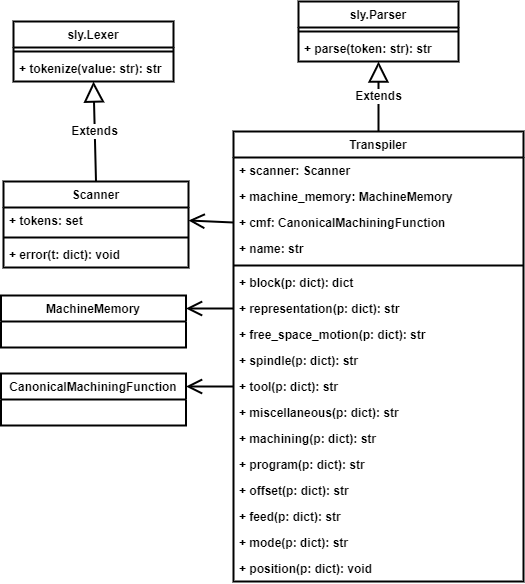

The diagram above was exported from draw.io. Its source (the exported page's mxGraphModel, read from the mxfile embedded in the PNG):
<mxGraphModel dx="868" dy="553" grid="1" gridSize="10" guides="1" tooltips="1" connect="1" arrows="1" fold="1" page="1" pageScale="1" pageWidth="1169" pageHeight="827" math="0" shadow="0">
  <root>
    <mxCell id="2LmyuefOOOJF1lOAYkHP-0" />
    <mxCell id="2LmyuefOOOJF1lOAYkHP-1" parent="2LmyuefOOOJF1lOAYkHP-0" />
    <mxCell id="LNIRT6ieVytKOtfifSMC-0" value="MachineMemory" style="swimlane;fontStyle=1;childLayout=stackLayout;horizontal=1;startSize=26;fillColor=#FFFFFF;horizontalStack=0;resizeParent=1;resizeParentMax=0;resizeLast=0;collapsible=1;marginBottom=0;strokeWidth=2;fontSize=12;" parent="2LmyuefOOOJF1lOAYkHP-1" vertex="1">
      <mxGeometry x="27.5" y="304" width="185" height="52" as="geometry" />
    </mxCell>
    <mxCell id="LNIRT6ieVytKOtfifSMC-1" value="sly.Lexer" style="swimlane;fontStyle=1;align=center;verticalAlign=top;childLayout=stackLayout;horizontal=1;startSize=26;horizontalStack=0;resizeParent=1;resizeParentMax=0;resizeLast=0;collapsible=1;marginBottom=0;strokeWidth=2;fontSize=12;" parent="2LmyuefOOOJF1lOAYkHP-1" vertex="1">
      <mxGeometry x="40" y="30" width="160" height="60" as="geometry" />
    </mxCell>
    <mxCell id="LNIRT6ieVytKOtfifSMC-2" value="" style="line;strokeWidth=2;fillColor=none;align=left;verticalAlign=middle;spacingTop=-1;spacingLeft=3;spacingRight=3;rotatable=0;labelPosition=right;points=[];portConstraint=eastwest;fontSize=12;fontStyle=1" parent="LNIRT6ieVytKOtfifSMC-1" vertex="1">
      <mxGeometry y="26" width="160" height="8" as="geometry" />
    </mxCell>
    <mxCell id="LNIRT6ieVytKOtfifSMC-3" value="+ tokenize(value: str): str" style="text;strokeColor=none;fillColor=none;align=left;verticalAlign=top;spacingLeft=4;spacingRight=4;overflow=hidden;rotatable=0;points=[[0,0.5],[1,0.5]];portConstraint=eastwest;strokeWidth=2;fontSize=12;fontStyle=1" parent="LNIRT6ieVytKOtfifSMC-1" vertex="1">
      <mxGeometry y="34" width="160" height="26" as="geometry" />
    </mxCell>
    <mxCell id="LNIRT6ieVytKOtfifSMC-4" value="Scanner" style="swimlane;fontStyle=1;align=center;verticalAlign=top;childLayout=stackLayout;horizontal=1;startSize=26;horizontalStack=0;resizeParent=1;resizeParentMax=0;resizeLast=0;collapsible=1;marginBottom=0;strokeWidth=2;fontSize=12;" parent="2LmyuefOOOJF1lOAYkHP-1" vertex="1">
      <mxGeometry x="30" y="190" width="185" height="86" as="geometry" />
    </mxCell>
    <mxCell id="LNIRT6ieVytKOtfifSMC-5" value="+ tokens: set" style="text;strokeColor=none;fillColor=none;align=left;verticalAlign=top;spacingLeft=4;spacingRight=4;overflow=hidden;rotatable=0;points=[[0,0.5],[1,0.5]];portConstraint=eastwest;strokeWidth=2;fontSize=12;fontStyle=1" parent="LNIRT6ieVytKOtfifSMC-4" vertex="1">
      <mxGeometry y="26" width="185" height="26" as="geometry" />
    </mxCell>
    <mxCell id="LNIRT6ieVytKOtfifSMC-6" value="" style="line;strokeWidth=2;fillColor=none;align=left;verticalAlign=middle;spacingTop=-1;spacingLeft=3;spacingRight=3;rotatable=0;labelPosition=right;points=[];portConstraint=eastwest;fontSize=12;fontStyle=1" parent="LNIRT6ieVytKOtfifSMC-4" vertex="1">
      <mxGeometry y="52" width="185" height="8" as="geometry" />
    </mxCell>
    <mxCell id="LNIRT6ieVytKOtfifSMC-7" value="+ error(t: dict): void" style="text;strokeColor=none;fillColor=none;align=left;verticalAlign=top;spacingLeft=4;spacingRight=4;overflow=hidden;rotatable=0;points=[[0,0.5],[1,0.5]];portConstraint=eastwest;strokeWidth=2;fontSize=12;fontStyle=1" parent="LNIRT6ieVytKOtfifSMC-4" vertex="1">
      <mxGeometry y="60" width="185" height="26" as="geometry" />
    </mxCell>
    <mxCell id="LNIRT6ieVytKOtfifSMC-8" value="Extends" style="endArrow=block;endSize=16;endFill=0;html=1;rounded=0;exitX=0.5;exitY=0;exitDx=0;exitDy=0;entryX=0.5;entryY=1;entryDx=0;entryDy=0;strokeWidth=2;fontSize=12;fontStyle=1" parent="2LmyuefOOOJF1lOAYkHP-1" source="LNIRT6ieVytKOtfifSMC-4" target="LNIRT6ieVytKOtfifSMC-1" edge="1">
      <mxGeometry width="160" relative="1" as="geometry">
        <mxPoint x="390" y="510" as="sourcePoint" />
        <mxPoint x="140" y="90" as="targetPoint" />
      </mxGeometry>
    </mxCell>
    <mxCell id="LNIRT6ieVytKOtfifSMC-9" value="sly.Parser" style="swimlane;fontStyle=1;align=center;verticalAlign=top;childLayout=stackLayout;horizontal=1;startSize=26;horizontalStack=0;resizeParent=1;resizeParentMax=0;resizeLast=0;collapsible=1;marginBottom=0;strokeWidth=2;fontSize=12;" parent="2LmyuefOOOJF1lOAYkHP-1" vertex="1">
      <mxGeometry x="325" y="10" width="160" height="60" as="geometry" />
    </mxCell>
    <mxCell id="LNIRT6ieVytKOtfifSMC-10" value="" style="line;strokeWidth=2;fillColor=none;align=left;verticalAlign=middle;spacingTop=-1;spacingLeft=3;spacingRight=3;rotatable=0;labelPosition=right;points=[];portConstraint=eastwest;fontSize=12;fontStyle=1" parent="LNIRT6ieVytKOtfifSMC-9" vertex="1">
      <mxGeometry y="26" width="160" height="8" as="geometry" />
    </mxCell>
    <mxCell id="LNIRT6ieVytKOtfifSMC-11" value="+ parse(token: str): str" style="text;strokeColor=none;fillColor=none;align=left;verticalAlign=top;spacingLeft=4;spacingRight=4;overflow=hidden;rotatable=0;points=[[0,0.5],[1,0.5]];portConstraint=eastwest;strokeWidth=2;fontSize=12;fontStyle=1" parent="LNIRT6ieVytKOtfifSMC-9" vertex="1">
      <mxGeometry y="34" width="160" height="26" as="geometry" />
    </mxCell>
    <mxCell id="LNIRT6ieVytKOtfifSMC-12" value="Transpiler" style="swimlane;fontStyle=1;align=center;verticalAlign=top;childLayout=stackLayout;horizontal=1;startSize=26;horizontalStack=0;resizeParent=1;resizeParentMax=0;resizeLast=0;collapsible=1;marginBottom=0;strokeWidth=2;fontSize=12;" parent="2LmyuefOOOJF1lOAYkHP-1" vertex="1">
      <mxGeometry x="260" y="140" width="290" height="450" as="geometry" />
    </mxCell>
    <mxCell id="LNIRT6ieVytKOtfifSMC-13" value="+ scanner: Scanner" style="text;strokeColor=none;fillColor=none;align=left;verticalAlign=top;spacingLeft=4;spacingRight=4;overflow=hidden;rotatable=0;points=[[0,0.5],[1,0.5]];portConstraint=eastwest;strokeWidth=2;fontSize=12;fontStyle=1" parent="LNIRT6ieVytKOtfifSMC-12" vertex="1">
      <mxGeometry y="26" width="290" height="26" as="geometry" />
    </mxCell>
    <mxCell id="LNIRT6ieVytKOtfifSMC-14" value="+ machine_memory: MachineMemory" style="text;strokeColor=none;fillColor=none;align=left;verticalAlign=top;spacingLeft=4;spacingRight=4;overflow=hidden;rotatable=0;points=[[0,0.5],[1,0.5]];portConstraint=eastwest;strokeWidth=2;fontSize=12;fontStyle=1" parent="LNIRT6ieVytKOtfifSMC-12" vertex="1">
      <mxGeometry y="52" width="290" height="26" as="geometry" />
    </mxCell>
    <mxCell id="LNIRT6ieVytKOtfifSMC-16" value="+ cmf: CanonicalMachiningFunction" style="text;strokeColor=none;fillColor=none;align=left;verticalAlign=top;spacingLeft=4;spacingRight=4;overflow=hidden;rotatable=0;points=[[0,0.5],[1,0.5]];portConstraint=eastwest;strokeWidth=2;fontSize=12;fontStyle=1" parent="LNIRT6ieVytKOtfifSMC-12" vertex="1">
      <mxGeometry y="78" width="290" height="26" as="geometry" />
    </mxCell>
    <mxCell id="LNIRT6ieVytKOtfifSMC-17" value="+ name: str" style="text;strokeColor=none;fillColor=none;align=left;verticalAlign=top;spacingLeft=4;spacingRight=4;overflow=hidden;rotatable=0;points=[[0,0.5],[1,0.5]];portConstraint=eastwest;strokeWidth=2;fontSize=12;fontStyle=1" parent="LNIRT6ieVytKOtfifSMC-12" vertex="1">
      <mxGeometry y="104" width="290" height="26" as="geometry" />
    </mxCell>
    <mxCell id="LNIRT6ieVytKOtfifSMC-18" value="" style="line;strokeWidth=2;fillColor=none;align=left;verticalAlign=middle;spacingTop=-1;spacingLeft=3;spacingRight=3;rotatable=0;labelPosition=right;points=[];portConstraint=eastwest;fontSize=12;fontStyle=1" parent="LNIRT6ieVytKOtfifSMC-12" vertex="1">
      <mxGeometry y="130" width="290" height="8" as="geometry" />
    </mxCell>
    <mxCell id="LNIRT6ieVytKOtfifSMC-19" value="+ block(p: dict): dict" style="text;strokeColor=none;fillColor=none;align=left;verticalAlign=top;spacingLeft=4;spacingRight=4;overflow=hidden;rotatable=0;points=[[0,0.5],[1,0.5]];portConstraint=eastwest;strokeWidth=2;fontSize=12;fontStyle=1" parent="LNIRT6ieVytKOtfifSMC-12" vertex="1">
      <mxGeometry y="138" width="290" height="26" as="geometry" />
    </mxCell>
    <mxCell id="LNIRT6ieVytKOtfifSMC-20" value="+ representation(p: dict): str" style="text;strokeColor=none;fillColor=none;align=left;verticalAlign=top;spacingLeft=4;spacingRight=4;overflow=hidden;rotatable=0;points=[[0,0.5],[1,0.5]];portConstraint=eastwest;strokeWidth=2;fontSize=12;fontStyle=1" parent="LNIRT6ieVytKOtfifSMC-12" vertex="1">
      <mxGeometry y="164" width="290" height="26" as="geometry" />
    </mxCell>
    <mxCell id="LNIRT6ieVytKOtfifSMC-21" value="+ free_space_motion(p: dict): str" style="text;strokeColor=none;fillColor=none;align=left;verticalAlign=top;spacingLeft=4;spacingRight=4;overflow=hidden;rotatable=0;points=[[0,0.5],[1,0.5]];portConstraint=eastwest;strokeWidth=2;fontSize=12;fontStyle=1" parent="LNIRT6ieVytKOtfifSMC-12" vertex="1">
      <mxGeometry y="190" width="290" height="26" as="geometry" />
    </mxCell>
    <mxCell id="LNIRT6ieVytKOtfifSMC-22" value="+ spindle(p: dict): str" style="text;strokeColor=none;fillColor=none;align=left;verticalAlign=top;spacingLeft=4;spacingRight=4;overflow=hidden;rotatable=0;points=[[0,0.5],[1,0.5]];portConstraint=eastwest;strokeWidth=2;fontSize=12;fontStyle=1" parent="LNIRT6ieVytKOtfifSMC-12" vertex="1">
      <mxGeometry y="216" width="290" height="26" as="geometry" />
    </mxCell>
    <mxCell id="LNIRT6ieVytKOtfifSMC-23" value="+ tool(p: dict): str" style="text;strokeColor=none;fillColor=none;align=left;verticalAlign=top;spacingLeft=4;spacingRight=4;overflow=hidden;rotatable=0;points=[[0,0.5],[1,0.5]];portConstraint=eastwest;strokeWidth=2;fontSize=12;fontStyle=1" parent="LNIRT6ieVytKOtfifSMC-12" vertex="1">
      <mxGeometry y="242" width="290" height="26" as="geometry" />
    </mxCell>
    <mxCell id="LNIRT6ieVytKOtfifSMC-24" value="+ miscellaneous(p: dict): str" style="text;strokeColor=none;fillColor=none;align=left;verticalAlign=top;spacingLeft=4;spacingRight=4;overflow=hidden;rotatable=0;points=[[0,0.5],[1,0.5]];portConstraint=eastwest;strokeWidth=2;fontSize=12;fontStyle=1" parent="LNIRT6ieVytKOtfifSMC-12" vertex="1">
      <mxGeometry y="268" width="290" height="26" as="geometry" />
    </mxCell>
    <mxCell id="LNIRT6ieVytKOtfifSMC-25" value="+ machining(p: dict): str" style="text;strokeColor=none;fillColor=none;align=left;verticalAlign=top;spacingLeft=4;spacingRight=4;overflow=hidden;rotatable=0;points=[[0,0.5],[1,0.5]];portConstraint=eastwest;strokeWidth=2;fontSize=12;fontStyle=1" parent="LNIRT6ieVytKOtfifSMC-12" vertex="1">
      <mxGeometry y="294" width="290" height="26" as="geometry" />
    </mxCell>
    <mxCell id="LNIRT6ieVytKOtfifSMC-26" value="+ program(p: dict): str" style="text;strokeColor=none;fillColor=none;align=left;verticalAlign=top;spacingLeft=4;spacingRight=4;overflow=hidden;rotatable=0;points=[[0,0.5],[1,0.5]];portConstraint=eastwest;strokeWidth=2;fontSize=12;fontStyle=1" parent="LNIRT6ieVytKOtfifSMC-12" vertex="1">
      <mxGeometry y="320" width="290" height="26" as="geometry" />
    </mxCell>
    <mxCell id="LNIRT6ieVytKOtfifSMC-27" value="+ offset(p: dict): str" style="text;strokeColor=none;fillColor=none;align=left;verticalAlign=top;spacingLeft=4;spacingRight=4;overflow=hidden;rotatable=0;points=[[0,0.5],[1,0.5]];portConstraint=eastwest;strokeWidth=2;fontSize=12;fontStyle=1" parent="LNIRT6ieVytKOtfifSMC-12" vertex="1">
      <mxGeometry y="346" width="290" height="26" as="geometry" />
    </mxCell>
    <mxCell id="LNIRT6ieVytKOtfifSMC-28" value="+ feed(p: dict): str" style="text;strokeColor=none;fillColor=none;align=left;verticalAlign=top;spacingLeft=4;spacingRight=4;overflow=hidden;rotatable=0;points=[[0,0.5],[1,0.5]];portConstraint=eastwest;strokeWidth=2;fontSize=12;fontStyle=1" parent="LNIRT6ieVytKOtfifSMC-12" vertex="1">
      <mxGeometry y="372" width="290" height="26" as="geometry" />
    </mxCell>
    <mxCell id="LNIRT6ieVytKOtfifSMC-29" value="+ mode(p: dict): str" style="text;strokeColor=none;fillColor=none;align=left;verticalAlign=top;spacingLeft=4;spacingRight=4;overflow=hidden;rotatable=0;points=[[0,0.5],[1,0.5]];portConstraint=eastwest;strokeWidth=2;fontSize=12;fontStyle=1" parent="LNIRT6ieVytKOtfifSMC-12" vertex="1">
      <mxGeometry y="398" width="290" height="26" as="geometry" />
    </mxCell>
    <mxCell id="LNIRT6ieVytKOtfifSMC-30" value="+ position(p: dict): void" style="text;strokeColor=none;fillColor=none;align=left;verticalAlign=top;spacingLeft=4;spacingRight=4;overflow=hidden;rotatable=0;points=[[0,0.5],[1,0.5]];portConstraint=eastwest;strokeWidth=2;fontSize=12;fontStyle=1" parent="LNIRT6ieVytKOtfifSMC-12" vertex="1">
      <mxGeometry y="424" width="290" height="26" as="geometry" />
    </mxCell>
    <mxCell id="LNIRT6ieVytKOtfifSMC-31" value="Extends" style="endArrow=block;endSize=16;endFill=0;html=1;rounded=0;exitX=0.5;exitY=0;exitDx=0;exitDy=0;entryX=0.5;entryY=1;entryDx=0;entryDy=0;strokeWidth=2;fontSize=12;fontStyle=1" parent="2LmyuefOOOJF1lOAYkHP-1" source="LNIRT6ieVytKOtfifSMC-12" target="LNIRT6ieVytKOtfifSMC-9" edge="1">
      <mxGeometry width="160" relative="1" as="geometry">
        <mxPoint x="405" y="140" as="sourcePoint" />
        <mxPoint x="426.96000000000004" y="90" as="targetPoint" />
      </mxGeometry>
    </mxCell>
    <mxCell id="LNIRT6ieVytKOtfifSMC-32" value="" style="endArrow=open;endFill=1;endSize=12;html=1;rounded=0;exitX=0;exitY=0.5;exitDx=0;exitDy=0;strokeWidth=2;fontSize=12;entryX=1;entryY=0.5;entryDx=0;entryDy=0;fontStyle=1;" parent="2LmyuefOOOJF1lOAYkHP-1" target="LNIRT6ieVytKOtfifSMC-5" edge="1">
      <mxGeometry width="160" relative="1" as="geometry">
        <mxPoint x="260" y="231" as="sourcePoint" />
        <mxPoint x="200" y="317" as="targetPoint" />
        <Array as="points" />
      </mxGeometry>
    </mxCell>
    <mxCell id="LNIRT6ieVytKOtfifSMC-34" value="CanonicalMachiningFunction" style="swimlane;fontStyle=1;childLayout=stackLayout;horizontal=1;startSize=26;fillColor=#FFFFFF;horizontalStack=0;resizeParent=1;resizeParentMax=0;resizeLast=0;collapsible=1;marginBottom=0;strokeWidth=2;fontSize=12;" parent="2LmyuefOOOJF1lOAYkHP-1" vertex="1">
      <mxGeometry x="27.5" y="382" width="185" height="52" as="geometry" />
    </mxCell>
    <mxCell id="LNIRT6ieVytKOtfifSMC-35" value="" style="endArrow=open;endFill=1;endSize=12;html=1;rounded=0;exitX=0;exitY=0.5;exitDx=0;exitDy=0;strokeWidth=2;fontSize=12;entryX=1;entryY=0.25;entryDx=0;entryDy=0;fontStyle=1" parent="2LmyuefOOOJF1lOAYkHP-1" source="LNIRT6ieVytKOtfifSMC-23" target="LNIRT6ieVytKOtfifSMC-34" edge="1">
      <mxGeometry width="160" relative="1" as="geometry">
        <mxPoint x="270" y="189" as="sourcePoint" />
        <mxPoint x="210" y="189" as="targetPoint" />
        <Array as="points" />
      </mxGeometry>
    </mxCell>
    <mxCell id="LNIRT6ieVytKOtfifSMC-37" value="" style="endArrow=open;endFill=1;endSize=12;html=1;rounded=0;exitX=0;exitY=0.5;exitDx=0;exitDy=0;strokeWidth=2;fontSize=12;entryX=1;entryY=0.25;entryDx=0;entryDy=0;fontStyle=1" parent="2LmyuefOOOJF1lOAYkHP-1" source="LNIRT6ieVytKOtfifSMC-20" target="LNIRT6ieVytKOtfifSMC-0" edge="1">
      <mxGeometry width="160" relative="1" as="geometry">
        <mxPoint x="280" y="441" as="sourcePoint" />
        <mxPoint x="220" y="503" as="targetPoint" />
        <Array as="points" />
      </mxGeometry>
    </mxCell>
  </root>
</mxGraphModel>